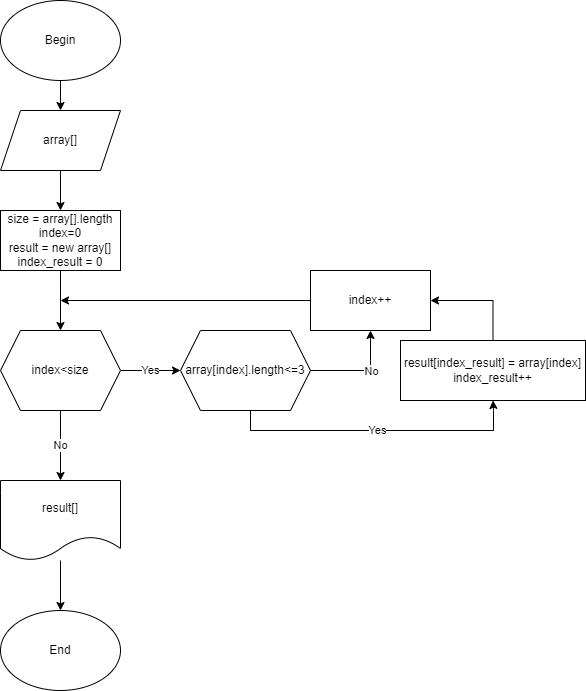

The diagram above was exported from draw.io. Its source (the exported page's mxGraphModel, read from the mxfile embedded in the PNG):
<mxGraphModel dx="1102" dy="669" grid="1" gridSize="10" guides="1" tooltips="1" connect="1" arrows="1" fold="1" page="1" pageScale="1" pageWidth="827" pageHeight="1169" math="0" shadow="0">
  <root>
    <mxCell id="0" />
    <mxCell id="1" parent="0" />
    <mxCell id="Aziz7XkLomW8e8Ng0tG4-1" value="Begin" style="ellipse;whiteSpace=wrap;html=1;" vertex="1" parent="1">
      <mxGeometry x="180" y="10" width="120" height="80" as="geometry" />
    </mxCell>
    <mxCell id="Aziz7XkLomW8e8Ng0tG4-2" value="End" style="ellipse;whiteSpace=wrap;html=1;" vertex="1" parent="1">
      <mxGeometry x="180" y="620" width="120" height="80" as="geometry" />
    </mxCell>
    <mxCell id="Aziz7XkLomW8e8Ng0tG4-6" value="" style="edgeStyle=orthogonalEdgeStyle;rounded=0;orthogonalLoop=1;jettySize=auto;html=1;" edge="1" parent="1" source="Aziz7XkLomW8e8Ng0tG4-3" target="Aziz7XkLomW8e8Ng0tG4-5">
      <mxGeometry relative="1" as="geometry" />
    </mxCell>
    <mxCell id="Aziz7XkLomW8e8Ng0tG4-3" value="array[]" style="shape=parallelogram;perimeter=parallelogramPerimeter;whiteSpace=wrap;html=1;fixedSize=1;" vertex="1" parent="1">
      <mxGeometry x="180" y="120" width="120" height="60" as="geometry" />
    </mxCell>
    <mxCell id="Aziz7XkLomW8e8Ng0tG4-4" value="" style="endArrow=classic;html=1;rounded=0;exitX=0.5;exitY=1;exitDx=0;exitDy=0;entryX=0.5;entryY=0;entryDx=0;entryDy=0;" edge="1" parent="1" source="Aziz7XkLomW8e8Ng0tG4-1" target="Aziz7XkLomW8e8Ng0tG4-3">
      <mxGeometry width="50" height="50" relative="1" as="geometry">
        <mxPoint x="380" y="290" as="sourcePoint" />
        <mxPoint x="430" y="240" as="targetPoint" />
      </mxGeometry>
    </mxCell>
    <mxCell id="Aziz7XkLomW8e8Ng0tG4-8" value="" style="edgeStyle=orthogonalEdgeStyle;rounded=0;orthogonalLoop=1;jettySize=auto;html=1;startArrow=none;" edge="1" parent="1" target="Aziz7XkLomW8e8Ng0tG4-7">
      <mxGeometry relative="1" as="geometry">
        <mxPoint x="240" y="300" as="sourcePoint" />
      </mxGeometry>
    </mxCell>
    <mxCell id="Aziz7XkLomW8e8Ng0tG4-5" value="size = array[].length&lt;br&gt;index=0&lt;br&gt;result = new array[]&lt;br&gt;index_result = 0" style="whiteSpace=wrap;html=1;" vertex="1" parent="1">
      <mxGeometry x="180" y="220" width="120" height="60" as="geometry" />
    </mxCell>
    <mxCell id="Aziz7XkLomW8e8Ng0tG4-10" value="No" style="edgeStyle=orthogonalEdgeStyle;rounded=0;orthogonalLoop=1;jettySize=auto;html=1;" edge="1" parent="1" source="Aziz7XkLomW8e8Ng0tG4-7" target="Aziz7XkLomW8e8Ng0tG4-9">
      <mxGeometry relative="1" as="geometry" />
    </mxCell>
    <mxCell id="Aziz7XkLomW8e8Ng0tG4-13" value="Yes" style="edgeStyle=orthogonalEdgeStyle;rounded=0;orthogonalLoop=1;jettySize=auto;html=1;" edge="1" parent="1" source="Aziz7XkLomW8e8Ng0tG4-7" target="Aziz7XkLomW8e8Ng0tG4-12">
      <mxGeometry relative="1" as="geometry" />
    </mxCell>
    <mxCell id="Aziz7XkLomW8e8Ng0tG4-7" value="index&amp;lt;size" style="shape=hexagon;perimeter=hexagonPerimeter2;whiteSpace=wrap;html=1;fixedSize=1;" vertex="1" parent="1">
      <mxGeometry x="180" y="340" width="120" height="80" as="geometry" />
    </mxCell>
    <mxCell id="Aziz7XkLomW8e8Ng0tG4-11" value="" style="edgeStyle=orthogonalEdgeStyle;rounded=0;orthogonalLoop=1;jettySize=auto;html=1;" edge="1" parent="1" source="Aziz7XkLomW8e8Ng0tG4-9" target="Aziz7XkLomW8e8Ng0tG4-2">
      <mxGeometry relative="1" as="geometry" />
    </mxCell>
    <mxCell id="Aziz7XkLomW8e8Ng0tG4-9" value="result[]" style="shape=document;whiteSpace=wrap;html=1;boundedLbl=1;" vertex="1" parent="1">
      <mxGeometry x="180" y="490" width="120" height="80" as="geometry" />
    </mxCell>
    <mxCell id="Aziz7XkLomW8e8Ng0tG4-25" value="Yes" style="edgeStyle=orthogonalEdgeStyle;rounded=0;orthogonalLoop=1;jettySize=auto;html=1;entryX=0.5;entryY=1;entryDx=0;entryDy=0;" edge="1" parent="1" source="Aziz7XkLomW8e8Ng0tG4-12" target="Aziz7XkLomW8e8Ng0tG4-18">
      <mxGeometry relative="1" as="geometry">
        <mxPoint x="687.5" y="400" as="targetPoint" />
        <Array as="points">
          <mxPoint x="430" y="440" />
          <mxPoint x="673" y="440" />
          <mxPoint x="673" y="420" />
        </Array>
      </mxGeometry>
    </mxCell>
    <mxCell id="Aziz7XkLomW8e8Ng0tG4-12" value="array[index].length&amp;lt;=3" style="shape=hexagon;perimeter=hexagonPerimeter2;whiteSpace=wrap;html=1;fixedSize=1;" vertex="1" parent="1">
      <mxGeometry x="360" y="340" width="130" height="80" as="geometry" />
    </mxCell>
    <mxCell id="Aziz7XkLomW8e8Ng0tG4-21" value="" style="edgeStyle=orthogonalEdgeStyle;rounded=0;orthogonalLoop=1;jettySize=auto;html=1;entryX=1;entryY=0.5;entryDx=0;entryDy=0;" edge="1" parent="1" source="Aziz7XkLomW8e8Ng0tG4-18" target="Aziz7XkLomW8e8Ng0tG4-20">
      <mxGeometry relative="1" as="geometry" />
    </mxCell>
    <mxCell id="Aziz7XkLomW8e8Ng0tG4-18" value="result[index_result] = array[index]&lt;br&gt;index_result++" style="whiteSpace=wrap;html=1;" vertex="1" parent="1">
      <mxGeometry x="580" y="350" width="185" height="60" as="geometry" />
    </mxCell>
    <mxCell id="Aziz7XkLomW8e8Ng0tG4-27" value="" style="edgeStyle=orthogonalEdgeStyle;rounded=0;orthogonalLoop=1;jettySize=auto;html=1;" edge="1" parent="1" source="Aziz7XkLomW8e8Ng0tG4-20">
      <mxGeometry relative="1" as="geometry">
        <mxPoint x="240" y="310" as="targetPoint" />
      </mxGeometry>
    </mxCell>
    <mxCell id="Aziz7XkLomW8e8Ng0tG4-20" value="index++" style="whiteSpace=wrap;html=1;" vertex="1" parent="1">
      <mxGeometry x="490" y="280" width="120" height="60" as="geometry" />
    </mxCell>
    <mxCell id="Aziz7XkLomW8e8Ng0tG4-28" value="" style="edgeStyle=orthogonalEdgeStyle;rounded=0;orthogonalLoop=1;jettySize=auto;html=1;endArrow=none;" edge="1" parent="1" source="Aziz7XkLomW8e8Ng0tG4-5">
      <mxGeometry relative="1" as="geometry">
        <mxPoint x="240" y="280" as="sourcePoint" />
        <mxPoint x="240" y="300" as="targetPoint" />
      </mxGeometry>
    </mxCell>
    <mxCell id="Aziz7XkLomW8e8Ng0tG4-31" value="" style="endArrow=classic;html=1;rounded=0;exitX=1;exitY=0.5;exitDx=0;exitDy=0;entryX=0.5;entryY=1;entryDx=0;entryDy=0;" edge="1" parent="1" source="Aziz7XkLomW8e8Ng0tG4-12" target="Aziz7XkLomW8e8Ng0tG4-20">
      <mxGeometry width="50" height="50" relative="1" as="geometry">
        <mxPoint x="380" y="430" as="sourcePoint" />
        <mxPoint x="430" y="380" as="targetPoint" />
        <Array as="points">
          <mxPoint x="550" y="380" />
          <mxPoint x="550" y="370" />
        </Array>
      </mxGeometry>
    </mxCell>
    <mxCell id="Aziz7XkLomW8e8Ng0tG4-32" value="No" style="edgeLabel;html=1;align=center;verticalAlign=middle;resizable=0;points=[];" vertex="1" connectable="0" parent="Aziz7XkLomW8e8Ng0tG4-31">
      <mxGeometry x="0.2036" relative="1" as="geometry">
        <mxPoint as="offset" />
      </mxGeometry>
    </mxCell>
  </root>
</mxGraphModel>